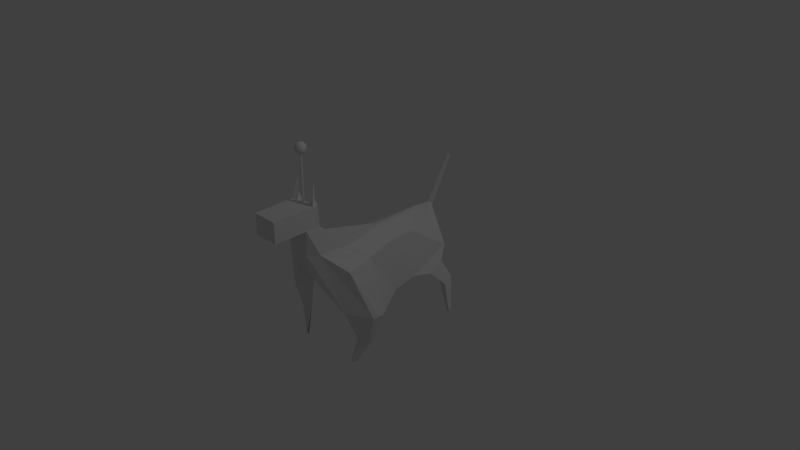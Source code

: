 # Source: Enemy_Dog.blend  (saved by Blender 2.76.0; exported with 4.5.12 LTS)
import bpy
from mathutils import Matrix  # noqa: F401  (used for matrix-valued properties, if any)

bpy.ops.wm.read_factory_settings(use_empty=True)
scene = bpy.context.scene
scene.name = 'Scene'

# ---- collections
col_collection_1 = bpy.data.collections.new('Collection 1'); scene.collection.children.link(col_collection_1)

# ---- materials (node trees are filled in below, after node groups)
mat_material = bpy.data.materials.new('Material')
mat_material.alpha_threshold = 0.0
mat_material.use_transparent_shadow = False
mat_material.roughness = 0.5
mat_material.line_color = (0.0, 0.0, 0.0, 1.0)

# ---- material node trees

# ---- world
world_world = bpy.data.worlds.new('World'); scene.world = world_world
world_world.color = (0.05088, 0.05088, 0.05088)
world_world.use_sun_shadow = False
world_world.sun_shadow_jitter_overblur = 0.0
world_world.cycles.sampling_method = 'MANUAL'
world_world.cycles.sample_map_resolution = 256

# ---- cameras
cam_camera = bpy.data.cameras.new('Camera')
cam_camera.clip_end = 100.0
cam_camera.lens = 35.0
cam_camera.sensor_width = 32.0
cam_camera.sensor_height = 18.0
cam_camera.ortho_scale = 7.314
cam_camera.dof.focus_distance = 0.0
cam_camera.dof.aperture_fstop = 128.0

# ---- lights
light_lamp = bpy.data.lights.new('Lamp', 'POINT')
light_lamp.transmission_factor = 0.0
light_lamp.cutoff_distance = 30.0
light_lamp.energy = 100.0
light_lamp.shadow_buffer_clip_start = 1.001
light_lamp.shadow_soft_size = 0.1
light_lamp.shadow_maximum_resolution = 0.006
light_lamp.use_absolute_resolution = True
light_lamp.cycles.use_multiple_importance_sampling = False

# ---- meshes
me_cube = bpy.data.meshes.new('Cube')
me_cube.from_pydata([(0.7466, -0.6823, -0.3449), (0.5433, -0.8458, 0.2716), (0.4783, -0.9128, -0.2787), (0.4175, 0.3097, -0.2799), (0.4294, -0.01422, -0.3368), (0.7591, -0.5342, -0.3414), (0.2696, 0.4067, 0.2912), (0.2969, -0.01078, 0.2847), (0.4299, -0.4283, 0.2781), (0.267, -0.7646, -0.09328), (0.4898, -0.7594, -1.049), (0.4885, -0.7748, -1.05), (0.4429, -0.8127, -1.054), (0.4429, -0.7781, -1.054), (0.6614, -0.6106, -0.6943), (0.5415, -0.7695, -0.6718), (0.6563, -0.6713, -0.6957), (0.4757, -0.6843, -0.7145), (0.4922, 0.5535, -0.3068), (0.2993, 0.8091, -0.1851), (0.6981, 0.7317, -0.8317), (0.6254, 0.7514, -0.8619), (0.6254, 0.7203, -0.8748), (0.7079, 0.6769, -0.8568), (0.3755, 0.9071, -0.5075), (0.3755, 0.8255, -0.5413), (0.5913, 0.712, -0.4941), (0.5656, 0.8554, -0.4284), (0.02955, 0.9239, -0.3159), (0.4899, -0.9029, -0.2815), (0.02581, 1.053, 0.4095), (0.263, -1.051, 0.4808), (0.03447, 0.7401, 0.4254), (0.03891, 0.07085, 0.4076), (0.2754, -0.6071, 0.4721), (0.4449, -0.8111, -1.054), (0.5465, -0.7653, -0.6728), (0.02539, 0.9184, -0.3523), (0.3814, 0.9164, -0.04768), (0.09957, 0.8308, 0.296), (0.4626, 0.7709, -0.2027), (0.02686, 1.015, 0.4114), (0.01627, 1.382, 0.9979), (0.01651, 1.373, 0.9983), (0.184, -1.176, 0.8041), (0.1843, -0.9823, 0.8093), (0.182, -1.183, 1.08), (0.1823, -0.9896, 1.085), (0.1741, -1.607, 0.7935), (0.1735, -1.607, 1.069), (0.7543, -0.592, -0.3427), (0.4741, -0.5911, 0.2756), (0.4893, -0.7654, -1.049), (0.6594, -0.6343, -0.6949), (0.2705, -0.7802, 0.4755), (0.1842, -1.058, 0.8073), (0.1822, -1.065, 1.083), (0.01412, 0.9281, -0.3223), (0.4839, -0.9081, -0.2801), (0.01233, 1.056, 0.4122), (0.1513, -1.17, 0.4667), (0.4438, -0.8119, -1.054), (0.01213, 0.921, -0.3562), (0.01647, 0.748, 0.4285), (0.01858, 0.07277, 0.4105), (0.1572, -0.6491, 0.4693), (0.5439, -0.7675, -0.6723), (0.01283, 1.019, 0.4142), (0.007773, 1.383, 0.9985), (0.007886, 1.374, 0.9989), (0.08786, -1.194, 0.8029), (0.08803, -0.9993, 0.8081), (0.08693, -1.202, 1.079), (0.0871, -1.007, 1.084), (0.08316, -1.607, 0.7923), (0.08286, -1.607, 1.068), (0.08703, -1.083, 1.082), (0.1396, -0.9983, 1.139), (0.1473, -0.9969, 1.139), (0.1473, -1.003, 1.39), (0.1396, -1.004, 1.139), (0.00248, -1.067, 1.685), (0.00248, -1.067, 1.082), (0.005181, -1.067, 1.685), (0.005181, -1.067, 1.082), (0.00767, -1.065, 1.685), (0.00767, -1.065, 1.082), (0.009853, -1.063, 1.685), (0.009853, -1.063, 1.082), (0.01164, -1.061, 1.685), (0.01164, -1.061, 1.082), (0.01297, -1.059, 1.685), (0.01297, -1.059, 1.082), (0.01379, -1.056, 1.685), (0.01379, -1.056, 1.082), (0.01407, -1.053, 1.685), (0.01407, -1.053, 1.082), (0.01379, -1.05, 1.685), (0.01379, -1.05, 1.082), (0.01297, -1.048, 1.685), (0.01297, -1.048, 1.082), (0.01164, -1.045, 1.685), (0.01164, -1.045, 1.082), (0.009853, -1.043, 1.685), (0.009853, -1.043, 1.082), (0.00767, -1.041, 1.685), (0.00767, -1.041, 1.082), (0.005181, -1.04, 1.685), (0.005181, -1.04, 1.082), (0.00248, -1.039, 1.685), (0.00248, -1.039, 1.082), (0.002802, -1.037, 1.825), (0.005416, -1.023, 1.821), (0.007825, -1.011, 1.815), (0.009936, -1.001, 1.806), (0.01167, -0.9919, 1.795), (0.01296, -0.9855, 1.783), (0.01375, -0.9815, 1.769), (0.01402, -0.9801, 1.755), (0.01375, -0.9815, 1.741), (0.01296, -0.9855, 1.728), (0.01167, -0.9919, 1.716), (0.009936, -1.001, 1.705), (0.007825, -1.011, 1.696), (0.005416, -1.023, 1.689), (0.002802, -1.037, 1.685), (0.005416, -1.037, 1.825), (0.01054, -1.025, 1.821), (0.01527, -1.014, 1.815), (0.01941, -1.004, 1.806), (0.02281, -0.9953, 1.795), (0.02533, -0.9892, 1.783), (0.02689, -0.9855, 1.769), (0.02741, -0.9842, 1.755), (0.02689, -0.9855, 1.741), (0.02533, -0.9892, 1.728), (0.02281, -0.9953, 1.716), (0.01941, -1.004, 1.705), (0.01527, -1.014, 1.696), (0.01054, -1.025, 1.689), (0.005416, -1.037, 1.685), (0.007825, -1.039, 1.825), (0.01527, -1.027, 1.821), (0.02213, -1.017, 1.815), (0.02814, -1.008, 1.806), (0.03307, -1.001, 1.795), (0.03674, -0.9953, 1.783), (0.039, -0.9919, 1.769), (0.03976, -0.9908, 1.755), (0.039, -0.9919, 1.741), (0.03674, -0.9953, 1.728), (0.03307, -1.001, 1.716), (0.02814, -1.008, 1.705), (0.02213, -1.017, 1.696), (0.01527, -1.027, 1.689), (0.007825, -1.039, 1.685), (0.009936, -1.04, 1.825), (0.01941, -1.031, 1.821), (0.02814, -1.022, 1.815), (0.03579, -1.014, 1.806), (0.04207, -1.008, 1.795), (0.04674, -1.004, 1.783), (0.04961, -1.001, 1.769), (0.05058, -0.9997, 1.755), (0.04961, -1.001, 1.741), (0.04674, -1.004, 1.728), (0.04207, -1.008, 1.716), (0.03579, -1.014, 1.705), (0.02814, -1.022, 1.696), (0.01941, -1.031, 1.689), (0.009936, -1.04, 1.685), (0.01167, -1.042, 1.825), (0.02281, -1.035, 1.821), (0.03307, -1.028, 1.815), (0.04207, -1.022, 1.806), (0.04945, -1.017, 1.795), (0.05494, -1.014, 1.783), (0.05832, -1.011, 1.769), (0.05946, -1.011, 1.755), (0.05832, -1.011, 1.741), (0.05494, -1.014, 1.728), (0.04945, -1.017, 1.716), (0.04207, -1.022, 1.705), (0.03307, -1.028, 1.696), (0.02281, -1.035, 1.689), (0.01167, -1.042, 1.685), (0.01296, -1.045, 1.825), (0.02533, -1.04, 1.821), (0.03674, -1.035, 1.815), (0.04674, -1.031, 1.806), (0.05494, -1.027, 1.795), (0.06104, -1.025, 1.783), (0.06479, -1.023, 1.769), (0.06606, -1.023, 1.755), (0.06479, -1.023, 1.741), (0.06104, -1.025, 1.728), (0.05494, -1.027, 1.716), (0.04674, -1.031, 1.705), (0.03674, -1.035, 1.696), (0.02533, -1.04, 1.689), (0.01296, -1.045, 1.685), (0.01375, -1.047, 1.825), (0.02689, -1.045, 1.821), (0.039, -1.042, 1.815), (0.04961, -1.04, 1.806), (0.05832, -1.039, 1.795), (0.06479, -1.037, 1.783), (0.06878, -1.037, 1.769), (0.07012, -1.036, 1.755), (0.06878, -1.037, 1.741), (0.06479, -1.037, 1.728), (0.05832, -1.039, 1.716), (0.04961, -1.04, 1.705), (0.039, -1.042, 1.696), (0.02689, -1.045, 1.689), (0.01375, -1.047, 1.685), (0.01402, -1.05, 1.825), (0.02741, -1.05, 1.821), (0.03976, -1.05, 1.815), (0.05058, -1.05, 1.806), (0.05946, -1.05, 1.795), (0.06606, -1.05, 1.783), (0.07012, -1.05, 1.769), (0.0715, -1.05, 1.755), (0.07012, -1.05, 1.741), (0.06606, -1.05, 1.728), (0.05946, -1.05, 1.716), (0.05058, -1.05, 1.705), (0.03976, -1.05, 1.696), (0.02741, -1.05, 1.689), (0.01402, -1.05, 1.685), (0.01375, -1.053, 1.825), (0.02689, -1.056, 1.821), (0.039, -1.058, 1.815), (0.04961, -1.06, 1.806), (0.05832, -1.062, 1.795), (0.06479, -1.063, 1.783), (0.06878, -1.064, 1.769), (0.07012, -1.064, 1.755), (0.06878, -1.064, 1.741), (0.06479, -1.063, 1.728), (0.05832, -1.062, 1.716), (0.04961, -1.06, 1.705), (0.039, -1.058, 1.696), (0.02689, -1.056, 1.689), (0.01375, -1.053, 1.685), (0.01296, -1.056, 1.825), (0.02533, -1.061, 1.821), (0.03674, -1.065, 1.815), (0.04674, -1.07, 1.806), (0.05494, -1.073, 1.795), (0.06104, -1.075, 1.783), (0.06479, -1.077, 1.769), (0.06606, -1.078, 1.755), (0.06479, -1.077, 1.741), (0.06104, -1.075, 1.728), (0.05494, -1.073, 1.716), (0.04674, -1.07, 1.705), (0.03674, -1.065, 1.696), (0.02533, -1.061, 1.689), (0.01296, -1.056, 1.685), (0.01167, -1.058, 1.825), (0.02281, -1.065, 1.821), (0.03307, -1.072, 1.815), (0.04207, -1.078, 1.806), (0.04945, -1.083, 1.795), (0.05494, -1.087, 1.783), (0.05832, -1.089, 1.769), (0.05946, -1.09, 1.755), (0.05832, -1.089, 1.741), (0.05494, -1.087, 1.728), (0.04945, -1.083, 1.716), (0.04207, -1.078, 1.705), (0.03307, -1.072, 1.696), (0.02281, -1.065, 1.689), (0.01167, -1.058, 1.685), (0.009936, -1.06, 1.825), (0.01941, -1.07, 1.821), (0.02814, -1.078, 1.815), (0.03579, -1.086, 1.806), (0.04207, -1.092, 1.795), (0.04674, -1.097, 1.783), (0.04961, -1.1, 1.769), (0.05058, -1.101, 1.755), (0.04961, -1.1, 1.741), (0.04674, -1.097, 1.728), (0.04207, -1.092, 1.716), (0.03579, -1.086, 1.705), (0.02814, -1.078, 1.696), (0.01941, -1.07, 1.689), (0.009936, -1.06, 1.685), (0.007825, -1.062, 1.825), (0.01527, -1.073, 1.821), (0.02213, -1.083, 1.815), (0.02814, -1.092, 1.806), (0.03307, -1.1, 1.795), (0.03674, -1.105, 1.783), (0.039, -1.108, 1.769), (0.03976, -1.11, 1.755), (0.039, -1.108, 1.741), (0.03674, -1.105, 1.728), (0.03307, -1.1, 1.716), (0.02814, -1.092, 1.705), (0.02213, -1.083, 1.696), (0.01527, -1.073, 1.689), (0.007825, -1.062, 1.685), (0.005416, -1.063, 1.825), (0.01054, -1.075, 1.821), (0.01527, -1.087, 1.815), (0.01941, -1.097, 1.806), (0.02281, -1.105, 1.795), (0.02533, -1.111, 1.783), (0.02689, -1.115, 1.769), (0.02741, -1.116, 1.755), (0.02689, -1.115, 1.741), (0.02533, -1.111, 1.728), (0.02281, -1.105, 1.716), (0.01941, -1.097, 1.705), (0.01527, -1.087, 1.696), (0.01054, -1.075, 1.689), (0.005416, -1.063, 1.685), (0.002802, -1.064, 1.825), (0.005416, -1.077, 1.821), (0.007825, -1.089, 1.815), (0.009936, -1.1, 1.806), (0.01167, -1.108, 1.795), (0.01296, -1.115, 1.783), (0.01375, -1.119, 1.769), (0.01402, -1.12, 1.755), (0.01375, -1.119, 1.741), (0.01296, -1.115, 1.728), (0.01167, -1.108, 1.716), (0.009936, -1.1, 1.705), (0.007825, -1.089, 1.696), (0.005416, -1.077, 1.689), (0.002802, -1.064, 1.685), (-0.7466, -0.6823, -0.3449), (-0.5433, -0.8458, 0.2716), (0.0, 0.9319, -0.3282), (-0.4783, -0.9128, -0.2787), (0.0, 1.06, 0.4146), (0.0, -1.186, 0.3512), (-0.4175, 0.3097, -0.2799), (-0.4294, -0.01422, -0.3368), (-0.7591, -0.5342, -0.3414), (-0.2696, 0.4067, 0.2912), (-0.2969, -0.01078, 0.2847), (-0.4299, -0.4283, 0.2781), (0.0, 0.7552, 0.4314), (0.0, 0.07454, 0.4131), (0.0, -0.6875, 0.4668), (-0.267, -0.7646, -0.09328), (0.0, 2.384e-07, -0.4497), (0.0, 0.7179, -0.4497), (-0.4898, -0.7594, -1.049), (-0.4885, -0.7748, -1.05), (-0.4429, -0.8127, -1.054), (-0.4429, -0.7781, -1.054), (-0.6614, -0.6106, -0.6943), (-0.5415, -0.7695, -0.6718), (-0.6563, -0.6713, -0.6957), (-0.4757, -0.6843, -0.7145), (-0.4922, 0.5535, -0.3068), (0.0, 0.7432, -0.4344), (0.0, 0.9233, -0.3598), (-0.2993, 0.8091, -0.1851), (-0.6981, 0.7317, -0.8317), (-0.6254, 0.7514, -0.8619), (-0.6254, 0.7203, -0.8748), (-0.7079, 0.6769, -0.8568), (-0.3755, 0.9071, -0.5075), (-0.3755, 0.8255, -0.5413), (-0.5913, 0.712, -0.4941), (-0.5656, 0.8554, -0.4284), (-0.02955, 0.9239, -0.3159), (-0.4899, -0.9029, -0.2815), (-0.02581, 1.053, 0.4095), (-0.263, -1.051, 0.4808), (-0.03447, 0.7401, 0.4254), (-0.03891, 0.07085, 0.4076), (-0.2754, -0.6071, 0.4721), (-0.4449, -0.8111, -1.054), (-0.5465, -0.7653, -0.6728), (-0.02539, 0.9184, -0.3523), (-0.3814, 0.9164, -0.04768), (-0.09957, 0.8308, 0.296), (0.0, 1.023, 0.4167), (-0.4626, 0.7709, -0.2027), (-0.02686, 1.015, 0.4114), (-0.01627, 1.382, 0.9979), (0.0, 1.384, 0.999), (0.0, 1.375, 0.9995), (-0.01651, 1.373, 0.9983), (-0.184, -1.176, 0.8041), (0.0, -1.211, 0.8018), (0.0, -1.015, 0.8071), (-0.1843, -0.9823, 0.8093), (-0.182, -1.183, 1.08), (0.0, -1.219, 1.078), (0.0, -1.022, 1.083), (-0.1823, -0.9896, 1.085), (-0.1741, -1.607, 0.7935), (0.0, -1.607, 0.7912), (-0.1735, -1.607, 1.069), (0.0, -1.607, 1.067), (-0.7543, -0.592, -0.3427), (-0.4741, -0.5911, 0.2756), (-0.4893, -0.7654, -1.049), (-0.6594, -0.6343, -0.6949), (-0.2705, -0.7802, 0.4755), (-0.1842, -1.058, 0.8073), (0.0, -1.099, 1.081), (-0.1822, -1.065, 1.083), (-0.01412, 0.9281, -0.3223), (-0.4839, -0.9081, -0.2801), (-0.01233, 1.056, 0.4122), (-0.1513, -1.17, 0.4667), (-0.4438, -0.8119, -1.054), (-0.01213, 0.921, -0.3562), (-0.01647, 0.748, 0.4285), (-0.01858, 0.07277, 0.4105), (-0.1572, -0.6491, 0.4693), (-0.5439, -0.7675, -0.6723), (-0.01283, 1.019, 0.4142), (-0.007773, 1.383, 0.9985), (-0.007886, 1.374, 0.9989), (-0.08786, -1.194, 0.8029), (-0.08803, -0.9993, 0.8081), (-0.08693, -1.202, 1.079), (-0.0871, -1.007, 1.084), (-0.08316, -1.607, 0.7923), (-0.08286, -1.607, 1.068), (-0.08703, -1.083, 1.082), (-0.1396, -0.9983, 1.139), (-0.1473, -0.9969, 1.139), (-0.1473, -1.003, 1.39), (-0.1396, -1.004, 1.139), (-0.00248, -1.067, 1.685), (-0.00248, -1.067, 1.082), (-0.005181, -1.067, 1.685), (-0.005181, -1.067, 1.082), (-0.00767, -1.065, 1.685), (-0.00767, -1.065, 1.082), (-0.009853, -1.063, 1.685), (-0.009853, -1.063, 1.082), (-0.01164, -1.061, 1.685), (-0.01164, -1.061, 1.082), (-0.01297, -1.059, 1.685), (-0.01297, -1.059, 1.082), (-0.01379, -1.056, 1.685), (-0.01379, -1.056, 1.082), (-0.01407, -1.053, 1.685), (-0.01407, -1.053, 1.082), (-0.01379, -1.05, 1.685), (-0.01379, -1.05, 1.082), (-0.01297, -1.048, 1.685), (-0.01297, -1.048, 1.082), (-0.01164, -1.045, 1.685), (-0.01164, -1.045, 1.082), (-0.009853, -1.043, 1.685), (-0.009853, -1.043, 1.082), (-0.00767, -1.041, 1.685), (-0.00767, -1.041, 1.082), (-0.005181, -1.04, 1.685), (-0.005181, -1.04, 1.082), (-0.00248, -1.039, 1.685), (-0.00248, -1.039, 1.082), (0.0, -1.039, 1.685), (0.0, -1.039, 1.082), (0.0, -1.068, 1.685), (0.0, -1.068, 1.082), (0.0, -1.036, 1.825), (0.0, -1.023, 1.821), (0.0, -1.011, 1.815), (0.0, -0.9997, 1.806), (0.0, -0.9908, 1.795), (0.0, -0.9842, 1.783), (0.0, -0.9801, 1.769), (0.0, -0.9788, 1.755), (0.0, -0.9801, 1.741), (0.0, -0.9842, 1.728), (0.0, -0.9908, 1.716), (0.0, -0.9997, 1.705), (0.0, -1.011, 1.696), (0.0, -1.023, 1.689), (0.0, -1.036, 1.685), (-0.002802, -1.037, 1.825), (-0.005416, -1.023, 1.821), (-0.007825, -1.011, 1.815), (-0.009936, -1.001, 1.806), (-0.01167, -0.9919, 1.795), (-0.01296, -0.9855, 1.783), (-0.01375, -0.9815, 1.769), (-0.01402, -0.9801, 1.755), (-0.01375, -0.9815, 1.741), (-0.01296, -0.9855, 1.728), (-0.01167, -0.9919, 1.716), (-0.009936, -1.001, 1.705), (-0.007825, -1.011, 1.696), (-0.005416, -1.023, 1.689), (-0.002802, -1.037, 1.685), (-0.005416, -1.037, 1.825), (-0.01054, -1.025, 1.821), (-0.01527, -1.014, 1.815), (-0.01941, -1.004, 1.806), (-0.02281, -0.9953, 1.795), (-0.02533, -0.9892, 1.783), (-0.02689, -0.9855, 1.769), (-0.02741, -0.9842, 1.755), (-0.02689, -0.9855, 1.741), (-0.02533, -0.9892, 1.728), (-0.02281, -0.9953, 1.716), (-0.01941, -1.004, 1.705), (-0.01527, -1.014, 1.696), (-0.01054, -1.025, 1.689), (-0.005416, -1.037, 1.685), (-0.007825, -1.039, 1.825), (-0.01527, -1.027, 1.821), (-0.02213, -1.017, 1.815), (-0.02814, -1.008, 1.806), (-0.03307, -1.001, 1.795), (-0.03674, -0.9953, 1.783), (-0.039, -0.9919, 1.769), (-0.03976, -0.9908, 1.755), (-0.039, -0.9919, 1.741), (-0.03674, -0.9953, 1.728), (-0.03307, -1.001, 1.716), (-0.02814, -1.008, 1.705), (-0.02213, -1.017, 1.696), (-0.01527, -1.027, 1.689), (-0.007825, -1.039, 1.685), (-0.009936, -1.04, 1.825), (-0.01941, -1.031, 1.821), (-0.02814, -1.022, 1.815), (-0.03579, -1.014, 1.806), (-0.04207, -1.008, 1.795), (-0.04674, -1.004, 1.783), (-0.04961, -1.001, 1.769), (-0.05058, -0.9997, 1.755), (-0.04961, -1.001, 1.741), (-0.04674, -1.004, 1.728), (-0.04207, -1.008, 1.716), (-0.03579, -1.014, 1.705), (-0.02814, -1.022, 1.696), (-0.01941, -1.031, 1.689), (-0.009936, -1.04, 1.685), (-0.01167, -1.042, 1.825), (-0.02281, -1.035, 1.821), (-0.03307, -1.028, 1.815), (-0.04207, -1.022, 1.806), (-0.04945, -1.017, 1.795), (-0.05494, -1.014, 1.783), (-0.05832, -1.011, 1.769), (-0.05946, -1.011, 1.755), (-0.05832, -1.011, 1.741), (-0.05494, -1.014, 1.728), (-0.04945, -1.017, 1.716), (-0.04207, -1.022, 1.705), (-0.03307, -1.028, 1.696), (-0.02281, -1.035, 1.689), (-0.01167, -1.042, 1.685), (-0.01296, -1.045, 1.825), (-0.02533, -1.04, 1.821), (-0.03674, -1.035, 1.815), (-0.04674, -1.031, 1.806), (-0.05494, -1.027, 1.795), (-0.06104, -1.025, 1.783), (-0.06479, -1.023, 1.769), (-0.06606, -1.023, 1.755), (-0.06479, -1.023, 1.741), (-0.06104, -1.025, 1.728), (-0.05494, -1.027, 1.716), (-0.04674, -1.031, 1.705), (-0.03674, -1.035, 1.696), (-0.02533, -1.04, 1.689), (-0.01296, -1.045, 1.685), (-0.01375, -1.047, 1.825), (-0.02689, -1.045, 1.821), (-0.039, -1.042, 1.815), (-0.04961, -1.04, 1.806), (-0.05832, -1.039, 1.795), (-0.06479, -1.037, 1.783), (-0.06878, -1.037, 1.769), (-0.07012, -1.036, 1.755), (-0.06878, -1.037, 1.741), (-0.06479, -1.037, 1.728), (-0.05832, -1.039, 1.716), (-0.04961, -1.04, 1.705), (-0.039, -1.042, 1.696), (-0.02689, -1.045, 1.689), (-0.01375, -1.047, 1.685), (-0.01402, -1.05, 1.825), (-0.02741, -1.05, 1.821), (-0.03976, -1.05, 1.815), (-0.05058, -1.05, 1.806), (-0.05946, -1.05, 1.795), (-0.06606, -1.05, 1.783), (-0.07012, -1.05, 1.769), (-0.0715, -1.05, 1.755), (-0.07012, -1.05, 1.741), (-0.06606, -1.05, 1.728), (-0.05946, -1.05, 1.716), (-0.05058, -1.05, 1.705), (-0.03976, -1.05, 1.696), (-0.02741, -1.05, 1.689), (-0.01402, -1.05, 1.685), (-0.01375, -1.053, 1.825), (-0.02689, -1.056, 1.821), (-0.039, -1.058, 1.815), (-0.04961, -1.06, 1.806), (-0.05832, -1.062, 1.795), (-0.06479, -1.063, 1.783), (-0.06878, -1.064, 1.769), (-0.07012, -1.064, 1.755), (-0.06878, -1.064, 1.741), (-0.06479, -1.063, 1.728), (-0.05832, -1.062, 1.716), (-0.04961, -1.06, 1.705), (-0.039, -1.058, 1.696), (-0.02689, -1.056, 1.689), (-0.01375, -1.053, 1.685), (-0.01296, -1.056, 1.825), (-0.02533, -1.061, 1.821), (-0.03674, -1.065, 1.815), (-0.04674, -1.07, 1.806), (-0.05494, -1.073, 1.795), (-0.06104, -1.075, 1.783), (-0.06479, -1.077, 1.769), (-0.06606, -1.078, 1.755), (-0.06479, -1.077, 1.741), (-0.06104, -1.075, 1.728), (-0.05494, -1.073, 1.716), (-0.04674, -1.07, 1.705), (-0.03674, -1.065, 1.696), (-0.02533, -1.061, 1.689), (-0.01296, -1.056, 1.685), (-0.01167, -1.058, 1.825), (-0.02281, -1.065, 1.821), (-0.03307, -1.072, 1.815), (-0.04207, -1.078, 1.806), (-0.04945, -1.083, 1.795), (-0.05494, -1.087, 1.783), (-0.05832, -1.089, 1.769), (-0.05946, -1.09, 1.755), (-0.05832, -1.089, 1.741), (-0.05494, -1.087, 1.728), (-0.04945, -1.083, 1.716), (-0.04207, -1.078, 1.705), (-0.03307, -1.072, 1.696), (-0.02281, -1.065, 1.689), (-0.01167, -1.058, 1.685), (-0.009936, -1.06, 1.825), (-0.01941, -1.07, 1.821), (-0.02814, -1.078, 1.815), (-0.03579, -1.086, 1.806), (-0.04207, -1.092, 1.795), (-0.04674, -1.097, 1.783), (-0.04961, -1.1, 1.769), (-0.05058, -1.101, 1.755), (-0.04961, -1.1, 1.741), (-0.04674, -1.097, 1.728), (-0.04207, -1.092, 1.716), (-0.03579, -1.086, 1.705), (-0.02814, -1.078, 1.696), (-0.01941, -1.07, 1.689), (-0.009936, -1.06, 1.685), (-0.007825, -1.062, 1.825), (-0.01527, -1.073, 1.821), (-0.02213, -1.083, 1.815), (-0.02814, -1.092, 1.806), (-0.03307, -1.1, 1.795), (-0.03674, -1.105, 1.783), (-0.039, -1.108, 1.769), (-0.03976, -1.11, 1.755), (-0.039, -1.108, 1.741), (-0.03674, -1.105, 1.728), (-0.03307, -1.1, 1.716), (-0.02814, -1.092, 1.705), (-0.02213, -1.083, 1.696), (-0.01527, -1.073, 1.689), (-0.007825, -1.062, 1.685), (-0.005416, -1.063, 1.825), (-0.01054, -1.075, 1.821), (-0.01527, -1.087, 1.815), (-0.01941, -1.097, 1.806), (-0.02281, -1.105, 1.795), (-0.02533, -1.111, 1.783), (-0.02689, -1.115, 1.769), (-0.02741, -1.116, 1.755), (-0.02689, -1.115, 1.741), (-0.02533, -1.111, 1.728), (-0.02281, -1.105, 1.716), (-0.01941, -1.097, 1.705), (-0.01527, -1.087, 1.696), (-0.01054, -1.075, 1.689), (-0.005416, -1.063, 1.685), (-0.002802, -1.064, 1.825), (-0.005416, -1.077, 1.821), (-0.007825, -1.089, 1.815), (-0.009936, -1.1, 1.806), (-0.01167, -1.108, 1.795), (-0.01296, -1.115, 1.783), (-0.01375, -1.119, 1.769), (-0.01402, -1.12, 1.755), (-0.01375, -1.119, 1.741), (-0.01296, -1.115, 1.728), (-0.01167, -1.108, 1.716), (-0.009936, -1.1, 1.705), (-0.007825, -1.089, 1.696), (-0.005416, -1.077, 1.689), (-0.002802, -1.064, 1.685), (0.0, -1.064, 1.825), (0.0, -1.078, 1.821), (0.0, -1.09, 1.815), (0.0, -1.101, 1.806), (0.0, -1.11, 1.795), (0.0, -1.116, 1.783), (0.0, -1.12, 1.769), (0.0, -1.122, 1.755), (0.0, -1.12, 1.741), (0.0, -1.116, 1.728), (0.0, -1.11, 1.716), (0.0, -1.101, 1.705), (0.0, -1.09, 1.696), (0.0, -1.078, 1.689), (0.0, -1.064, 1.685), (0.0, -1.05, 1.827)], [], [(50, 51, 1, 0), (58, 60, 341, 2), (60, 31, 44, 70), (66, 15, 12, 61), (3, 353, 363, 18), (3, 4, 352, 353), (4, 5, 9, 352), (67, 386, 348, 63), (63, 348, 349, 64), (64, 349, 350, 65), (38, 39, 6, 3), (3, 6, 7, 4), (4, 7, 8, 5), (10, 52, 11, 35, 61, 12, 13), (17, 14, 10, 13), (53, 16, 11, 52), (50, 0, 16, 53), (9, 5, 14, 17), (58, 2, 15, 66), (59, 57, 338, 340), (17, 15, 2, 9), (10, 12, 15, 17, 13), (2, 341, 9), (9, 341, 352), (25, 24, 21, 22), (38, 3, 18, 40), (20, 23, 22, 21), (27, 26, 23, 20), (24, 27, 20, 21), (26, 25, 22, 23), (18, 363, 25, 26), (364, 62, 37, 19, 27, 24), (19, 40, 18, 26, 27), (363, 364, 24, 25), (26, 25, 24, 27), (57, 28, 37, 62), (0, 29, 36, 16), (7, 33, 34, 8), (6, 32, 33, 7), (39, 41, 32, 6), (16, 36, 35, 11), (51, 54, 31, 1), (0, 1, 31, 29), (19, 37, 28, 30, 41, 39, 38, 40), (67, 41, 43, 69), (68, 390, 391, 69), (41, 30, 42, 43), (59, 340, 390, 68), (55, 45, 47, 56), (65, 350, 395, 71), (54, 34, 45, 55), (76, 411, 398, 72), (71, 395, 399, 73), (72, 398, 404, 75), (74, 48, 49, 75), (44, 46, 49, 48), (70, 44, 48, 74), (470, 82, 84, 86, 88, 90, 92, 94, 96, 98, 100, 102, 104, 106, 108, 110, 468, 411, 76, 73, 399), (31, 54, 55, 44), (44, 55, 56, 46), (8, 34, 54, 51), (5, 50, 53, 14), (14, 53, 52, 10), (5, 8, 51, 50), (47, 73, 77, 78), (394, 70, 74, 402), (402, 74, 75, 404), (46, 72, 75, 49), (45, 71, 73, 47), (56, 76, 72, 46), (34, 65, 71, 45), (30, 59, 68, 42), (42, 68, 69, 43), (386, 67, 69, 391), (338, 57, 62, 364), (30, 28, 57, 59), (29, 58, 66, 36), (33, 64, 65, 34), (32, 63, 64, 33), (41, 67, 63, 32), (36, 66, 61, 35), (341, 60, 70, 394), (29, 31, 60, 58), (78, 77, 80, 79), (76, 56, 79, 80), (73, 76, 80, 77), (56, 47, 78, 79), (104, 103, 101, 102), (106, 105, 103, 104), (108, 107, 105, 106), (110, 109, 107, 108), (468, 467, 109, 110), (82, 81, 469, 470), (92, 91, 89, 90), (94, 93, 91, 92), (84, 83, 81, 82), (96, 95, 93, 94), (86, 85, 83, 84), (98, 97, 95, 96), (88, 87, 85, 86), (100, 99, 97, 98), (90, 89, 87, 88), (102, 101, 99, 100), (483, 482, 122, 123), (476, 475, 115, 116), (484, 483, 123, 124), (477, 476, 116, 117), (485, 484, 124, 125), (478, 477, 117, 118), (479, 478, 118, 119), (472, 471, 111, 112), (480, 479, 119, 120), (473, 472, 112, 113), (481, 480, 120, 121), (474, 473, 113, 114), (482, 481, 121, 122), (475, 474, 114, 115), (112, 111, 126, 127), (120, 119, 134, 135), (113, 112, 127, 128), (121, 120, 135, 136), (114, 113, 128, 129), (122, 121, 136, 137), (115, 114, 129, 130), (123, 122, 137, 138), (116, 115, 130, 131), (124, 123, 138, 139), (117, 116, 131, 132), (125, 124, 139, 140), (118, 117, 132, 133), (119, 118, 133, 134), (131, 130, 145, 146), (139, 138, 153, 154), (132, 131, 146, 147), (140, 139, 154, 155), (133, 132, 147, 148), (134, 133, 148, 149), (127, 126, 141, 142), (135, 134, 149, 150), (128, 127, 142, 143), (136, 135, 150, 151), (129, 128, 143, 144), (137, 136, 151, 152), (130, 129, 144, 145), (138, 137, 152, 153), (150, 149, 164, 165), (143, 142, 157, 158), (151, 150, 165, 166), (144, 143, 158, 159), (152, 151, 166, 167), (145, 144, 159, 160), (153, 152, 167, 168), (146, 145, 160, 161), (154, 153, 168, 169), (147, 146, 161, 162), (155, 154, 169, 170), (148, 147, 162, 163), (149, 148, 163, 164), (142, 141, 156, 157), (169, 168, 183, 184), (162, 161, 176, 177), (170, 169, 184, 185), (163, 162, 177, 178), (164, 163, 178, 179), (157, 156, 171, 172), (165, 164, 179, 180), (158, 157, 172, 173), (166, 165, 180, 181), (159, 158, 173, 174), (167, 166, 181, 182), (160, 159, 174, 175), (168, 167, 182, 183), (161, 160, 175, 176), (181, 180, 195, 196), (174, 173, 188, 189), (182, 181, 196, 197), (175, 174, 189, 190), (183, 182, 197, 198), (176, 175, 190, 191), (184, 183, 198, 199), (177, 176, 191, 192), (185, 184, 199, 200), (178, 177, 192, 193), (179, 178, 193, 194), (172, 171, 186, 187), (180, 179, 194, 195), (173, 172, 187, 188), (200, 199, 214, 215), (193, 192, 207, 208), (194, 193, 208, 209), (187, 186, 201, 202), (195, 194, 209, 210), (188, 187, 202, 203), (196, 195, 210, 211), (189, 188, 203, 204), (197, 196, 211, 212), (190, 189, 204, 205), (198, 197, 212, 213), (191, 190, 205, 206), (199, 198, 213, 214), (192, 191, 206, 207), (204, 203, 218, 219), (212, 211, 226, 227), (205, 204, 219, 220), (213, 212, 227, 228), (206, 205, 220, 221), (214, 213, 228, 229), (207, 206, 221, 222), (215, 214, 229, 230), (208, 207, 222, 223), (209, 208, 223, 224), (202, 201, 216, 217), (210, 209, 224, 225), (203, 202, 217, 218), (211, 210, 225, 226), (223, 222, 237, 238), (224, 223, 238, 239), (217, 216, 231, 232), (225, 224, 239, 240), (218, 217, 232, 233), (226, 225, 240, 241), (219, 218, 233, 234), (227, 226, 241, 242), (220, 219, 234, 235), (228, 227, 242, 243), (221, 220, 235, 236), (229, 228, 243, 244), (222, 221, 236, 237), (230, 229, 244, 245), (242, 241, 256, 257), (235, 234, 249, 250), (243, 242, 257, 258), (236, 235, 250, 251), (244, 243, 258, 259), (237, 236, 251, 252), (245, 244, 259, 260), (238, 237, 252, 253), (239, 238, 253, 254), (232, 231, 246, 247), (240, 239, 254, 255), (233, 232, 247, 248), (241, 240, 255, 256), (234, 233, 248, 249), (254, 253, 268, 269), (247, 246, 261, 262), (255, 254, 269, 270), (248, 247, 262, 263), (256, 255, 270, 271), (249, 248, 263, 264), (257, 256, 271, 272), (250, 249, 264, 265), (258, 257, 272, 273), (251, 250, 265, 266), (259, 258, 273, 274), (252, 251, 266, 267), (260, 259, 274, 275), (253, 252, 267, 268), (265, 264, 279, 280), (273, 272, 287, 288), (266, 265, 280, 281), (274, 273, 288, 289), (267, 266, 281, 282), (275, 274, 289, 290), (268, 267, 282, 283), (269, 268, 283, 284), (262, 261, 276, 277), (270, 269, 284, 285), (263, 262, 277, 278), (271, 270, 285, 286), (264, 263, 278, 279), (272, 271, 286, 287), (284, 283, 298, 299), (277, 276, 291, 292), (285, 284, 299, 300), (278, 277, 292, 293), (286, 285, 300, 301), (279, 278, 293, 294), (287, 286, 301, 302), (280, 279, 294, 295), (288, 287, 302, 303), (281, 280, 295, 296), (289, 288, 303, 304), (282, 281, 296, 297), (290, 289, 304, 305), (283, 282, 297, 298), (303, 302, 317, 318), (296, 295, 310, 311), (304, 303, 318, 319), (297, 296, 311, 312), (305, 304, 319, 320), (298, 297, 312, 313), (299, 298, 313, 314), (292, 291, 306, 307), (300, 299, 314, 315), (293, 292, 307, 308), (301, 300, 315, 316), (294, 293, 308, 309), (302, 301, 316, 317), (295, 294, 309, 310), (315, 314, 329, 330), (308, 307, 322, 323), (316, 315, 330, 331), (309, 308, 323, 324), (317, 316, 331, 332), (310, 309, 324, 325), (318, 317, 332, 333), (311, 310, 325, 326), (319, 318, 333, 334), (312, 311, 326, 327), (320, 319, 334, 335), (313, 312, 327, 328), (314, 313, 328, 329), (307, 306, 321, 322), (334, 333, 723, 724), (327, 326, 716, 717), (335, 334, 724, 725), (328, 327, 717, 718), (329, 328, 718, 719), (322, 321, 711, 712), (330, 329, 719, 720), (323, 322, 712, 713), (331, 330, 720, 721), (324, 323, 713, 714), (332, 331, 721, 722), (325, 324, 714, 715), (333, 332, 722, 723), (326, 325, 715, 716), (471, 726, 111), (111, 726, 126), (126, 726, 141), (141, 726, 156), (156, 726, 171), (171, 726, 186), (186, 726, 201), (201, 726, 216), (216, 726, 231), (231, 726, 246), (246, 726, 261), (261, 726, 276), (276, 726, 291), (291, 726, 306), (306, 726, 321), (321, 726, 711), (95, 97, 99, 101, 103, 105, 107, 109, 467, 485, 125, 140, 155, 170, 185, 200, 215, 230, 245, 260, 275, 290, 305, 320, 335, 725, 469, 81, 83, 85, 87, 89, 91, 93), (405, 336, 337, 406), (414, 339, 341, 416), (416, 426, 393, 377), (422, 417, 356, 359), (342, 362, 363, 353), (342, 353, 352, 343), (343, 352, 351, 344), (423, 419, 348, 386), (419, 420, 349, 348), (420, 421, 350, 349), (384, 342, 345, 385), (342, 343, 346, 345), (343, 344, 347, 346), (354, 357, 356, 417, 381, 355, 407), (361, 357, 354, 358), (408, 407, 355, 360), (405, 408, 360, 336), (351, 361, 358, 344), (414, 422, 359, 339), (415, 340, 338, 413), (361, 351, 339, 359), (354, 357, 361, 359, 356), (339, 351, 341), (351, 352, 341), (371, 368, 367, 370), (384, 387, 362, 342), (366, 367, 368, 369), (373, 366, 369, 372), (370, 367, 366, 373), (372, 369, 368, 371), (362, 372, 371, 363), (364, 370, 373, 365, 383, 418), (365, 373, 372, 362, 387), (363, 371, 370, 364), (372, 373, 370, 371), (413, 418, 383, 374), (336, 360, 382, 375), (346, 347, 380, 379), (345, 346, 379, 378), (385, 345, 378, 388), (360, 355, 381, 382), (406, 337, 377, 409), (336, 375, 377, 337), (365, 387, 384, 385, 388, 376, 374, 383), (423, 425, 392, 388), (424, 425, 391, 390), (388, 392, 389, 376), (415, 424, 390, 340), (410, 412, 400, 396), (421, 427, 395, 350), (409, 410, 396, 380), (432, 428, 398, 411), (427, 429, 399, 395), (428, 431, 404, 398), (430, 431, 403, 401), (393, 401, 403, 397), (426, 430, 401, 393), (470, 399, 429, 432, 411, 468, 466, 464, 462, 460, 458, 456, 454, 452, 450, 448, 446, 444, 442, 440, 438), (377, 393, 410, 409), (393, 397, 412, 410), (347, 406, 409, 380), (344, 358, 408, 405), (358, 354, 407, 408), (344, 405, 406, 347), (400, 434, 433, 429), (394, 402, 430, 426), (402, 404, 431, 430), (397, 403, 431, 428), (396, 400, 429, 427), (412, 397, 428, 432), (380, 396, 427, 421), (376, 389, 424, 415), (389, 392, 425, 424), (386, 391, 425, 423), (338, 364, 418, 413), (376, 415, 413, 374), (375, 382, 422, 414), (379, 380, 421, 420), (378, 379, 420, 419), (388, 378, 419, 423), (382, 381, 417, 422), (341, 394, 426, 416), (375, 414, 416, 377), (434, 435, 436, 433), (432, 436, 435, 412), (429, 433, 436, 432), (412, 435, 434, 400), (460, 458, 457, 459), (462, 460, 459, 461), (464, 462, 461, 463), (466, 464, 463, 465), (468, 466, 465, 467), (438, 470, 469, 437), (448, 446, 445, 447), (450, 448, 447, 449), (440, 438, 437, 439), (452, 450, 449, 451), (442, 440, 439, 441), (454, 452, 451, 453), (444, 442, 441, 443), (456, 454, 453, 455), (446, 444, 443, 445), (458, 456, 455, 457), (483, 498, 497, 482), (476, 491, 490, 475), (484, 499, 498, 483), (477, 492, 491, 476), (485, 500, 499, 484), (478, 493, 492, 477), (479, 494, 493, 478), (472, 487, 486, 471), (480, 495, 494, 479), (473, 488, 487, 472), (481, 496, 495, 480), (474, 489, 488, 473), (482, 497, 496, 481), (475, 490, 489, 474), (487, 502, 501, 486), (495, 510, 509, 494), (488, 503, 502, 487), (496, 511, 510, 495), (489, 504, 503, 488), (497, 512, 511, 496), (490, 505, 504, 489), (498, 513, 512, 497), (491, 506, 505, 490), (499, 514, 513, 498), (492, 507, 506, 491), (500, 515, 514, 499), (493, 508, 507, 492), (494, 509, 508, 493), (506, 521, 520, 505), (514, 529, 528, 513), (507, 522, 521, 506), (515, 530, 529, 514), (508, 523, 522, 507), (509, 524, 523, 508), (502, 517, 516, 501), (510, 525, 524, 509), (503, 518, 517, 502), (511, 526, 525, 510), (504, 519, 518, 503), (512, 527, 526, 511), (505, 520, 519, 504), (513, 528, 527, 512), (525, 540, 539, 524), (518, 533, 532, 517), (526, 541, 540, 525), (519, 534, 533, 518), (527, 542, 541, 526), (520, 535, 534, 519), (528, 543, 542, 527), (521, 536, 535, 520), (529, 544, 543, 528), (522, 537, 536, 521), (530, 545, 544, 529), (523, 538, 537, 522), (524, 539, 538, 523), (517, 532, 531, 516), (544, 559, 558, 543), (537, 552, 551, 536), (545, 560, 559, 544), (538, 553, 552, 537), (539, 554, 553, 538), (532, 547, 546, 531), (540, 555, 554, 539), (533, 548, 547, 532), (541, 556, 555, 540), (534, 549, 548, 533), (542, 557, 556, 541), (535, 550, 549, 534), (543, 558, 557, 542), (536, 551, 550, 535), (556, 571, 570, 555), (549, 564, 563, 548), (557, 572, 571, 556), (550, 565, 564, 549), (558, 573, 572, 557), (551, 566, 565, 550), (559, 574, 573, 558), (552, 567, 566, 551), (560, 575, 574, 559), (553, 568, 567, 552), (554, 569, 568, 553), (547, 562, 561, 546), (555, 570, 569, 554), (548, 563, 562, 547), (575, 590, 589, 574), (568, 583, 582, 567), (569, 584, 583, 568), (562, 577, 576, 561), (570, 585, 584, 569), (563, 578, 577, 562), (571, 586, 585, 570), (564, 579, 578, 563), (572, 587, 586, 571), (565, 580, 579, 564), (573, 588, 587, 572), (566, 581, 580, 565), (574, 589, 588, 573), (567, 582, 581, 566), (579, 594, 593, 578), (587, 602, 601, 586), (580, 595, 594, 579), (588, 603, 602, 587), (581, 596, 595, 580), (589, 604, 603, 588), (582, 597, 596, 581), (590, 605, 604, 589), (583, 598, 597, 582), (584, 599, 598, 583), (577, 592, 591, 576), (585, 600, 599, 584), (578, 593, 592, 577), (586, 601, 600, 585), (598, 613, 612, 597), (599, 614, 613, 598), (592, 607, 606, 591), (600, 615, 614, 599), (593, 608, 607, 592), (601, 616, 615, 600), (594, 609, 608, 593), (602, 617, 616, 601), (595, 610, 609, 594), (603, 618, 617, 602), (596, 611, 610, 595), (604, 619, 618, 603), (597, 612, 611, 596), (605, 620, 619, 604), (617, 632, 631, 616), (610, 625, 624, 609), (618, 633, 632, 617), (611, 626, 625, 610), (619, 634, 633, 618), (612, 627, 626, 611), (620, 635, 634, 619), (613, 628, 627, 612), (614, 629, 628, 613), (607, 622, 621, 606), (615, 630, 629, 614), (608, 623, 622, 607), (616, 631, 630, 615), (609, 624, 623, 608), (629, 644, 643, 628), (622, 637, 636, 621), (630, 645, 644, 629), (623, 638, 637, 622), (631, 646, 645, 630), (624, 639, 638, 623), (632, 647, 646, 631), (625, 640, 639, 624), (633, 648, 647, 632), (626, 641, 640, 625), (634, 649, 648, 633), (627, 642, 641, 626), (635, 650, 649, 634), (628, 643, 642, 627), (640, 655, 654, 639), (648, 663, 662, 647), (641, 656, 655, 640), (649, 664, 663, 648), (642, 657, 656, 641), (650, 665, 664, 649), (643, 658, 657, 642), (644, 659, 658, 643), (637, 652, 651, 636), (645, 660, 659, 644), (638, 653, 652, 637), (646, 661, 660, 645), (639, 654, 653, 638), (647, 662, 661, 646), (659, 674, 673, 658), (652, 667, 666, 651), (660, 675, 674, 659), (653, 668, 667, 652), (661, 676, 675, 660), (654, 669, 668, 653), (662, 677, 676, 661), (655, 670, 669, 654), (663, 678, 677, 662), (656, 671, 670, 655), (664, 679, 678, 663), (657, 672, 671, 656), (665, 680, 679, 664), (658, 673, 672, 657), (678, 693, 692, 677), (671, 686, 685, 670), (679, 694, 693, 678), (672, 687, 686, 671), (680, 695, 694, 679), (673, 688, 687, 672), (674, 689, 688, 673), (667, 682, 681, 666), (675, 690, 689, 674), (668, 683, 682, 667), (676, 691, 690, 675), (669, 684, 683, 668), (677, 692, 691, 676), (670, 685, 684, 669), (690, 705, 704, 689), (683, 698, 697, 682), (691, 706, 705, 690), (684, 699, 698, 683), (692, 707, 706, 691), (685, 700, 699, 684), (693, 708, 707, 692), (686, 701, 700, 685), (694, 709, 708, 693), (687, 702, 701, 686), (695, 710, 709, 694), (688, 703, 702, 687), (689, 704, 703, 688), (682, 697, 696, 681), (709, 724, 723, 708), (702, 717, 716, 701), (710, 725, 724, 709), (703, 718, 717, 702), (704, 719, 718, 703), (697, 712, 711, 696), (705, 720, 719, 704), (698, 713, 712, 697), (706, 721, 720, 705), (699, 714, 713, 698), (707, 722, 721, 706), (700, 715, 714, 699), (708, 723, 722, 707), (701, 716, 715, 700), (471, 486, 726), (486, 501, 726), (501, 516, 726), (516, 531, 726), (531, 546, 726), (546, 561, 726), (561, 576, 726), (576, 591, 726), (591, 606, 726), (606, 621, 726), (621, 636, 726), (636, 651, 726), (651, 666, 726), (666, 681, 726), (681, 696, 726), (696, 711, 726), (451, 449, 447, 445, 443, 441, 439, 437, 469, 725, 710, 695, 680, 665, 650, 635, 620, 605, 590, 575, 560, 545, 530, 515, 500, 485, 467, 465, 463, 461, 459, 457, 455, 453)])
me_cube.materials.append(mat_material)
me_cube.use_remesh_preserve_volume = False
me_cube.use_remesh_preserve_attributes = False
me_cube.use_mirror_vertex_groups = False
me_cube.update()

# ---- objects
ob_cube = bpy.data.objects.new('Cube', me_cube)
ob_lamp = bpy.data.objects.new('Lamp', light_lamp)
ob_camera = bpy.data.objects.new('Camera', cam_camera)

# ---- transforms, parenting, visibility, modifiers, constraints
ob_cube.location = (0.0, 0.0, 0.0)
ob_cube.lock_rotations_4d = False
ob_cube.empty_display_type = 'ARROWS'
ob_cube.lineart.crease_threshold = 0.0
ob_lamp.location = (4.076, 1.005, 5.904)
ob_lamp.rotation_euler = (0.6503, 0.05522, 1.866)
ob_lamp.lock_rotations_4d = False
ob_lamp.empty_display_type = 'ARROWS'
ob_lamp.color = (0.0, 0.0, 0.0, 0.0)
ob_lamp.lineart.crease_threshold = 0.0
ob_camera.location = (7.481, -6.508, 5.344)
ob_camera.rotation_euler = (1.109, 0.01082, 0.8149)
ob_camera.lock_rotations_4d = False
ob_camera.empty_display_type = 'ARROWS'
ob_camera.color = (0.0, 0.0, 0.0, 0.0)
ob_camera.display_type = 'WIRE'
ob_camera.lineart.crease_threshold = 0.0

# ---- collection membership
col_collection_1.objects.link(ob_cube)
col_collection_1.objects.link(ob_lamp)
col_collection_1.objects.link(ob_camera)

# ---- scene / render settings (as saved in the file)
scene.camera = ob_camera
scene.frame_start = 1; scene.frame_end = 250; scene.frame_set(1)
scene.render.engine = 'BLENDER_EEVEE_NEXT'
scene.render.resolution_percentage = 50
scene.render.dither_intensity = 0.0
scene.cycles.use_denoising = False
scene.cycles.samples = 10
scene.cycles.sampling_pattern = 'TABULATED_SOBOL'
scene.cycles.light_sampling_threshold = 0.0
scene.cycles.use_adaptive_sampling = False
scene.cycles.use_light_tree = False
scene.cycles.blur_glossy = 0.0
scene.cycles.pixel_filter_type = 'GAUSSIAN'
scene.cycles.sample_clamp_indirect = 0.0
scene.view_settings.view_transform = 'Standard'
bpy.context.view_layer.update()
